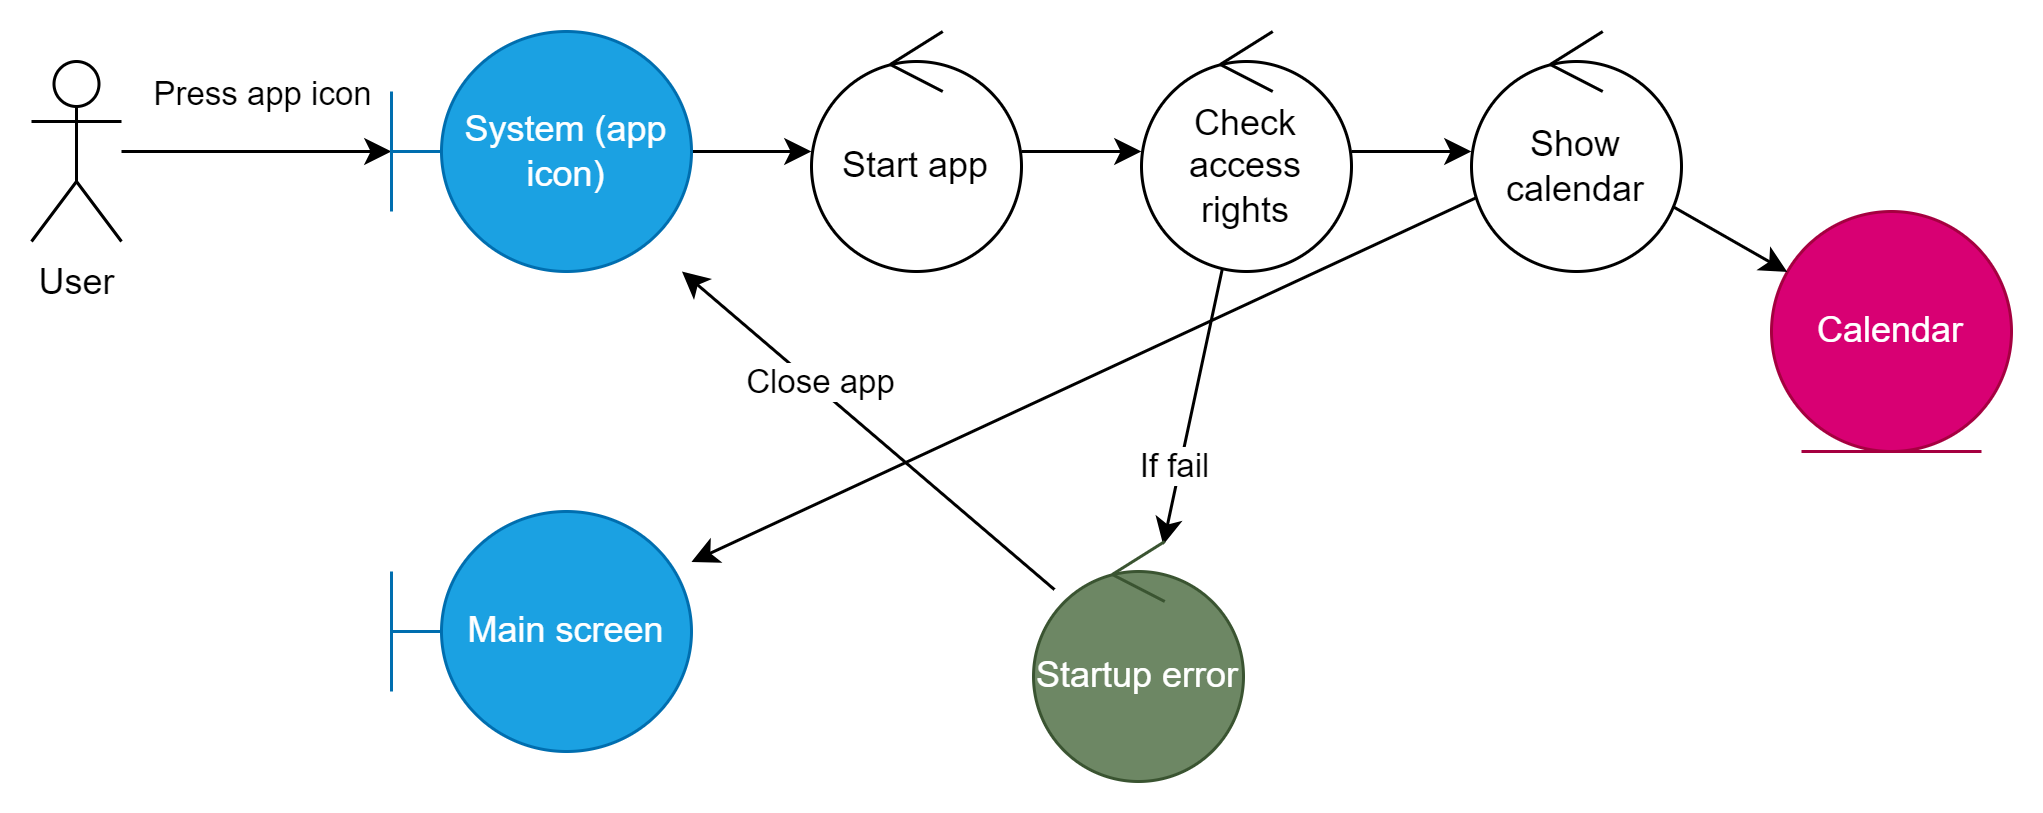

The diagram above was exported from draw.io. Its source (the exported page's mxGraphModel, read from the mxfile embedded in the PNG):
<mxGraphModel dx="378" dy="573" grid="1" gridSize="10" guides="1" tooltips="1" connect="1" arrows="1" fold="1" page="1" pageScale="1" pageWidth="827" pageHeight="1169" math="0" shadow="0">
  <root>
    <mxCell id="0" />
    <mxCell id="1" parent="0" />
    <mxCell id="C2AZMvLOV4f217pLAtyx-7" style="edgeStyle=orthogonalEdgeStyle;rounded=0;orthogonalLoop=1;jettySize=auto;html=1;" edge="1" parent="1" source="C2AZMvLOV4f217pLAtyx-1" target="C2AZMvLOV4f217pLAtyx-6">
      <mxGeometry relative="1" as="geometry" />
    </mxCell>
    <mxCell id="C2AZMvLOV4f217pLAtyx-21" value="Press app icon" style="edgeLabel;html=1;align=center;verticalAlign=middle;resizable=0;points=[];" vertex="1" connectable="0" parent="C2AZMvLOV4f217pLAtyx-7">
      <mxGeometry x="-0.4" relative="1" as="geometry">
        <mxPoint x="19" y="-20" as="offset" />
      </mxGeometry>
    </mxCell>
    <mxCell id="C2AZMvLOV4f217pLAtyx-1" value="User" style="shape=umlActor;verticalLabelPosition=bottom;verticalAlign=top;html=1;outlineConnect=0;" vertex="1" parent="1">
      <mxGeometry x="10" y="180" width="30" height="60" as="geometry" />
    </mxCell>
    <mxCell id="C2AZMvLOV4f217pLAtyx-2" value="Calendar" style="ellipse;shape=umlEntity;whiteSpace=wrap;html=1;fillColor=#d80073;fontColor=#ffffff;strokeColor=#A50040;" vertex="1" parent="1">
      <mxGeometry x="590" y="230" width="80" height="80" as="geometry" />
    </mxCell>
    <mxCell id="C2AZMvLOV4f217pLAtyx-13" style="edgeStyle=orthogonalEdgeStyle;rounded=0;orthogonalLoop=1;jettySize=auto;html=1;" edge="1" parent="1" source="C2AZMvLOV4f217pLAtyx-3" target="C2AZMvLOV4f217pLAtyx-12">
      <mxGeometry relative="1" as="geometry" />
    </mxCell>
    <mxCell id="C2AZMvLOV4f217pLAtyx-17" style="rounded=0;orthogonalLoop=1;jettySize=auto;html=1;" edge="1" parent="1" source="C2AZMvLOV4f217pLAtyx-3" target="C2AZMvLOV4f217pLAtyx-16">
      <mxGeometry relative="1" as="geometry" />
    </mxCell>
    <mxCell id="C2AZMvLOV4f217pLAtyx-19" value="If fail" style="edgeLabel;html=1;align=center;verticalAlign=middle;resizable=0;points=[];" vertex="1" connectable="0" parent="C2AZMvLOV4f217pLAtyx-17">
      <mxGeometry x="0.4147" y="-2" relative="1" as="geometry">
        <mxPoint as="offset" />
      </mxGeometry>
    </mxCell>
    <mxCell id="C2AZMvLOV4f217pLAtyx-3" value="Check access rights" style="ellipse;shape=umlControl;whiteSpace=wrap;html=1;" vertex="1" parent="1">
      <mxGeometry x="380" y="170" width="70" height="80" as="geometry" />
    </mxCell>
    <mxCell id="C2AZMvLOV4f217pLAtyx-4" value="Main screen" style="shape=umlBoundary;whiteSpace=wrap;html=1;fillColor=#1ba1e2;fontColor=#ffffff;strokeColor=#006EAF;" vertex="1" parent="1">
      <mxGeometry x="130" y="330" width="100" height="80" as="geometry" />
    </mxCell>
    <mxCell id="C2AZMvLOV4f217pLAtyx-10" style="edgeStyle=orthogonalEdgeStyle;rounded=0;orthogonalLoop=1;jettySize=auto;html=1;" edge="1" parent="1" source="C2AZMvLOV4f217pLAtyx-6" target="C2AZMvLOV4f217pLAtyx-9">
      <mxGeometry relative="1" as="geometry" />
    </mxCell>
    <mxCell id="C2AZMvLOV4f217pLAtyx-6" value="System (app icon)" style="shape=umlBoundary;whiteSpace=wrap;html=1;fillColor=#1ba1e2;fontColor=#ffffff;strokeColor=#006EAF;" vertex="1" parent="1">
      <mxGeometry x="130" y="170" width="100" height="80" as="geometry" />
    </mxCell>
    <mxCell id="C2AZMvLOV4f217pLAtyx-11" style="edgeStyle=orthogonalEdgeStyle;rounded=0;orthogonalLoop=1;jettySize=auto;html=1;" edge="1" parent="1" source="C2AZMvLOV4f217pLAtyx-9" target="C2AZMvLOV4f217pLAtyx-3">
      <mxGeometry relative="1" as="geometry" />
    </mxCell>
    <mxCell id="C2AZMvLOV4f217pLAtyx-9" value="Start app" style="ellipse;shape=umlControl;whiteSpace=wrap;html=1;" vertex="1" parent="1">
      <mxGeometry x="270" y="170" width="70" height="80" as="geometry" />
    </mxCell>
    <mxCell id="C2AZMvLOV4f217pLAtyx-14" style="rounded=0;orthogonalLoop=1;jettySize=auto;html=1;" edge="1" parent="1" source="C2AZMvLOV4f217pLAtyx-12" target="C2AZMvLOV4f217pLAtyx-2">
      <mxGeometry relative="1" as="geometry" />
    </mxCell>
    <mxCell id="C2AZMvLOV4f217pLAtyx-15" style="rounded=0;orthogonalLoop=1;jettySize=auto;html=1;" edge="1" parent="1" source="C2AZMvLOV4f217pLAtyx-12" target="C2AZMvLOV4f217pLAtyx-4">
      <mxGeometry relative="1" as="geometry" />
    </mxCell>
    <mxCell id="C2AZMvLOV4f217pLAtyx-12" value="Show calendar" style="ellipse;shape=umlControl;whiteSpace=wrap;html=1;" vertex="1" parent="1">
      <mxGeometry x="490" y="170" width="70" height="80" as="geometry" />
    </mxCell>
    <mxCell id="C2AZMvLOV4f217pLAtyx-18" style="rounded=0;orthogonalLoop=1;jettySize=auto;html=1;" edge="1" parent="1" source="C2AZMvLOV4f217pLAtyx-16" target="C2AZMvLOV4f217pLAtyx-6">
      <mxGeometry relative="1" as="geometry" />
    </mxCell>
    <mxCell id="C2AZMvLOV4f217pLAtyx-20" value="Close app" style="edgeLabel;html=1;align=center;verticalAlign=middle;resizable=0;points=[];" vertex="1" connectable="0" parent="C2AZMvLOV4f217pLAtyx-18">
      <mxGeometry x="0.2891" y="-2" relative="1" as="geometry">
        <mxPoint as="offset" />
      </mxGeometry>
    </mxCell>
    <mxCell id="C2AZMvLOV4f217pLAtyx-16" value="Startup error" style="ellipse;shape=umlControl;whiteSpace=wrap;html=1;fillColor=#6d8764;fontColor=#ffffff;strokeColor=#3A5431;" vertex="1" parent="1">
      <mxGeometry x="344" y="340" width="70" height="80" as="geometry" />
    </mxCell>
  </root>
</mxGraphModel>